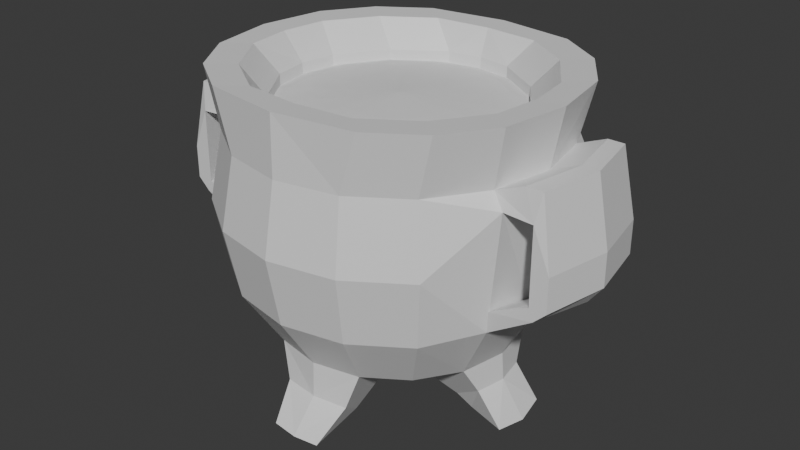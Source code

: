 # Source: Caldeir_o.blend  (saved by Blender 5.0.119; exported with 4.5.12 LTS)
import bpy
from mathutils import Matrix  # noqa: F401  (used for matrix-valued properties, if any)

bpy.ops.wm.read_factory_settings(use_empty=True)
scene = bpy.context.scene
scene.name = 'Scene'

# ---- collections
col_collection = bpy.data.collections.new('Collection'); scene.collection.children.link(col_collection)

# ---- materials (node trees are filled in below, after node groups)
mat_materiais = bpy.data.materials.new('Materiais')
mat_materiais.diffuse_color = (0.08849, 0.08849, 0.08849, 1.0)
mat_materiais_001 = bpy.data.materials.new('Materiais.001')
mat_materiais_001.diffuse_color = (0.006677, 0.3666, 1.0, 1.0)

# ---- material node trees
mat_materiais.use_nodes = True; mat_materiais.node_tree.nodes.clear()
_N = mat_materiais.node_tree.nodes; _L = mat_materiais.node_tree.links
n0 = _N.new('ShaderNodeBsdfPrincipled'); n0.name = 'BSDF - Pré-fundamentado'; n0.location = (-200, 100)
n1 = _N.new('ShaderNodeOutputMaterial'); n1.name = 'Saída de material'; n1.location = (200, 100)
_L.new(n0.outputs[0], n1.inputs[0])
n1.is_active_output = True
mat_materiais_001.use_nodes = True; mat_materiais_001.node_tree.nodes.clear()
_N = mat_materiais_001.node_tree.nodes; _L = mat_materiais_001.node_tree.links
n0 = _N.new('ShaderNodeBsdfPrincipled'); n0.name = 'BSDF - Pré-fundamentado'; n0.location = (-200, 100)
n1 = _N.new('ShaderNodeOutputMaterial'); n1.name = 'Saída de material'; n1.location = (200, 100)
_L.new(n0.outputs[0], n1.inputs[0])
n1.is_active_output = True

# ---- world
world_world = bpy.data.worlds.new('World'); scene.world = world_world
world_world.use_nodes = True; world_world.node_tree.nodes.clear()
_N = world_world.node_tree.nodes; _L = world_world.node_tree.links
n0 = _N.new('ShaderNodeOutputWorld'); n0.name = 'World Output'; n0.location = (200, 100)
n1 = _N.new('ShaderNodeBackground'); n1.name = 'Background'; n1.location = (-200, 100)
n1.inputs[0].default_value = (0.05088, 0.05088, 0.05088, 1.0)
_L.new(n1.outputs[0], n0.inputs[0])
n0.is_active_output = True
world_world.color = (0.05088, 0.05088, 0.05088)
world_world.sun_shadow_jitter_overblur = 0.0

# ---- meshes
me_esfera_uv = bpy.data.meshes.new('Esfera UV')
me_esfera_uv.from_pydata([(0.0, 0.0, -1.0), (0.9887, 0.0, 0.7071), (0.9239, -1.192e-07, 0.3827), (1.0, -1.49e-07, 0.3036), (0.8679, -1.578e-07, -0.3903), (0.7071, -8.941e-08, -0.7071), (0.3827, -4.47e-08, -0.9239), (0.9233, -0.3863, 0.7071), (0.8536, -0.3536, 0.3827), (0.9239, -0.3827, 0.3036), (0.8528, -0.3681, -0.3526), (0.6533, -0.2706, -0.7071), (0.3536, -0.1464, -0.9239), (0.7372, -0.6649, 0.7071), (0.6533, -0.6533, 0.3827), (0.7071, -0.7071, 0.0), (0.6533, -0.6533, -0.3827), (0.5, -0.5, -0.7071), (0.2706, -0.2706, -0.9239), (0.4586, -0.851, 0.7071), (0.3536, -0.8536, 0.3827), (0.3827, -0.9239, 0.0), (0.3536, -0.8536, -0.3827), (0.2706, -0.6533, -0.7071), (0.1464, -0.3536, -0.9239), (0.0, -0.9164, 0.7071), (-2.384e-07, -0.9239, 0.3827), (-3.576e-07, -1.0, 0.0), (-2.384e-07, -0.9239, -0.3827), (-2.235e-07, -0.7071, -0.7071), (-1.192e-07, -0.3827, -0.9239), (0.0, -0.7604, 0.7016), (0.3278, -0.7302, 0.7016), (0.6064, -0.544, 0.7016), (0.7926, -0.2654, 0.7016), (0.8278, 0.0, 0.7016), (1.092, -1.687e-07, 0.4497), (1.168, -1.985e-07, 0.2945), (1.022, -0.3536, 0.4497), (1.092, -0.3827, 0.2945), (1.19, -1.687e-07, 0.4497), (1.266, -1.985e-07, 0.06698), (1.119, -0.3536, 0.4497), (1.19, -0.3827, 0.06698), (1.168, -1.985e-07, -0.1207), (1.092, -0.3827, -0.1207), (1.266, -1.985e-07, -0.1207), (1.19, -0.3827, -0.1207), (1.099, -1.985e-07, -0.177), (1.032, -0.3827, -0.1398), (1.184, -1.985e-07, -0.2248), (1.117, -0.3827, -0.1876), (0.8897, 0.0, -0.301), (0.8684, -0.3827, -0.2257), (0.7196, -9.214e-08, -0.8617), (0.5075, -6.292e-08, -1.003), (0.6844, -0.1769, -0.8617), (0.4885, -0.09572, -1.003), (0.8585, -1.122e-07, -1.056), (0.6035, -8.302e-08, -1.058), (0.8291, -0.1769, -1.037), (0.5876, -0.09572, -1.047), (0.2043, -0.6883, -0.9066), (0.1406, -0.5347, -1.018), (0.0, -0.7159, -0.9066), (0.0, -0.5496, -1.018), (0.1497, -0.8598, -1.069), (0.1155, -0.7609, -1.094), (0.0, -0.8736, -1.075), (0.0, -0.7684, -1.097), (0.0, -0.7028, 0.5501), (0.1979, -0.6725, 0.5501), (0.4765, -0.4864, 0.5501), (0.6626, -0.2078, 0.5501), (0.6978, 0.0, 0.5501), (0.0, -0.7028, -0.5965), (0.1979, -0.6725, -0.5965), (0.4765, -0.4864, -0.5965), (0.6626, -0.2078, -0.5965), (0.6978, 0.0, -0.5965), (0.0, -0.09218, -0.5965), (0.0, -0.08497, -0.5965), (0.03188, -0.04069, -0.5965), (0.07616, 0.0, -0.5965), (0.08454, 0.0, -0.5965)], [], [(9, 3, 37, 39), (11, 12, 57, 56), (5, 11, 56, 54), (4, 3, 9, 10), (2, 1, 7, 8), (0, 6, 12), (5, 4, 10, 11), (8, 9, 39, 38), (10, 9, 15, 16), (8, 7, 13, 14), (0, 12, 18), (11, 10, 16, 17), (9, 8, 14, 15), (12, 11, 17, 18), (0, 18, 24), (17, 16, 22, 23), (15, 14, 20, 21), (18, 17, 23, 24), (16, 15, 21, 22), (14, 13, 19, 20), (21, 20, 26, 27), (24, 23, 62, 63), (22, 21, 27, 28), (20, 19, 25, 26), (0, 24, 30), (23, 22, 28, 29), (25, 19, 32, 31), (19, 13, 33, 32), (7, 1, 35, 34), (13, 7, 34, 33), (38, 39, 43, 42), (36, 38, 42, 40), (2, 8, 38, 36), (41, 40, 42, 43), (41, 43, 47, 46), (47, 45, 49, 51), (43, 39, 45, 47), (39, 37, 44, 45), (50, 51, 10, 4), (46, 47, 51, 50), (45, 44, 48, 49), (53, 52, 4, 10), (49, 48, 52, 53), (51, 49, 53, 10), (54, 56, 60, 58), (12, 6, 55, 57), (59, 58, 60, 61), (56, 57, 61, 60), (57, 55, 59, 61), (65, 63, 67, 69), (30, 24, 63, 65), (23, 29, 64, 62), (67, 66, 68, 69), (63, 62, 66, 67), (62, 64, 68, 66), (32, 33, 72, 71), (34, 35, 74, 73), (31, 32, 71, 70), (33, 34, 73, 72), (73, 74, 79, 78), (70, 71, 76, 75), (72, 73, 78, 77), (71, 72, 77, 76), (78, 79, 84, 83), (75, 76, 81, 80), (77, 78, 83, 82), (76, 77, 82, 81)])
_uv = me_esfera_uv.uv_layers.new(name='Mapa UV')
_uv.uv.foreach_set('vector', [0.4375, 0.5, 0.5, 0.5, 0.5, 0.5, 0.4375, 0.5, 0.4375, 0.25, 0.4375, 0.125, 0.4375, 0.125, 0.4375, 0.25, 0.5, 0.25, 0.4375, 0.25, 0.4375, 0.25, 0.5, 0.25, 0.5, 0.375, 0.5, 0.5, 0.4375, 0.5, 0.4375, 0.375, 0.5, 0.625, 0.5, 0.75, 0.4375, 0.75, 0.4375, 0.625, 0.4687, 0.0, 0.5, 0.125, 0.4375, 0.125, 0.5, 0.25, 0.5, 0.375, 0.4375, 0.375, 0.4375, 0.25, 0.4375, 0.625, 0.4375, 0.5, 0.4375, 0.5, 0.4375, 0.625, 0.4375, 0.375, 0.4375, 0.5, 0.375, 0.5, 0.375, 0.375, 0.4375, 0.625, 0.4375, 0.75, 0.375, 0.75, 0.375, 0.625, 0.4062, 0.0, 0.4375, 0.125, 0.375, 0.125, 0.4375, 0.25, 0.4375, 0.375, 0.375, 0.375, 0.375, 0.25, 0.4375, 0.5, 0.4375, 0.625, 0.375, 0.625, 0.375, 0.5, 0.4375, 0.125, 0.4375, 0.25, 0.375, 0.25, 0.375, 0.125, 0.3437, 0.0, 0.375, 0.125, 0.3125, 0.125, 0.375, 0.25, 0.375, 0.375, 0.3125, 0.375, 0.3125, 0.25, 0.375, 0.5, 0.375, 0.625, 0.3125, 0.625, 0.3125, 0.5, 0.375, 0.125, 0.375, 0.25, 0.3125, 0.25, 0.3125, 0.125, 0.375, 0.375, 0.375, 0.5, 0.3125, 0.5, 0.3125, 0.375, 0.375, 0.625, 0.375, 0.75, 0.3125, 0.75, 0.3125, 0.625, 0.3125, 0.5, 0.3125, 0.625, 0.25, 0.625, 0.25, 0.5, 0.3125, 0.125, 0.3125, 0.25, 0.3125, 0.25, 0.3125, 0.125, 0.3125, 0.375, 0.3125, 0.5, 0.25, 0.5, 0.25, 0.375, 0.3125, 0.625, 0.3125, 0.75, 0.25, 0.75, 0.25, 0.625, 0.2812, 0.0, 0.3125, 0.125, 0.25, 0.125, 0.3125, 0.25, 0.3125, 0.375, 0.25, 0.375, 0.25, 0.25, 0.25, 0.75, 0.3125, 0.75, 0.3125, 0.75, 0.25, 0.75, 0.3125, 0.75, 0.375, 0.75, 0.375, 0.75, 0.3125, 0.75, 0.4375, 0.75, 0.5, 0.75, 0.5, 0.75, 0.4375, 0.75, 0.375, 0.75, 0.4375, 0.75, 0.4375, 0.75, 0.375, 0.75, 0.4375, 0.625, 0.4375, 0.5, 0.4375, 0.5, 0.4375, 0.625, 0.5, 0.625, 0.4375, 0.625, 0.4375, 0.625, 0.5, 0.625, 0.5, 0.625, 0.4375, 0.625, 0.4375, 0.625, 0.5, 0.625, 0.5, 0.5, 0.5, 0.625, 0.4375, 0.625, 0.4375, 0.5, 0.5, 0.5, 0.4375, 0.5, 0.4375, 0.5, 0.5, 0.5, 0.4375, 0.5, 0.4375, 0.5, 0.4375, 0.5, 0.4375, 0.5, 0.4375, 0.5, 0.4375, 0.5, 0.4375, 0.5, 0.4375, 0.5, 0.4375, 0.5, 0.5, 0.5, 0.5, 0.5, 0.4375, 0.5, 0.5, 0.5, 0.4375, 0.5, 0.4375, 0.5, 0.5, 0.5, 0.5, 0.5, 0.4375, 0.5, 0.4375, 0.5, 0.5, 0.5, 0.4375, 0.5, 0.5, 0.5, 0.5, 0.5, 0.4375, 0.5, 0.4375, 0.5, 0.5, 0.5, 0.5, 0.5, 0.4375, 0.5, 0.4375, 0.5, 0.5, 0.5, 0.5, 0.5, 0.4375, 0.5, 0.4375, 0.5, 0.4375, 0.5, 0.4375, 0.5, 0.4375, 0.5, 0.5, 0.25, 0.4375, 0.25, 0.4375, 0.25, 0.5, 0.25, 0.4375, 0.125, 0.5, 0.125, 0.5, 0.125, 0.4375, 0.125, 0.5, 0.125, 0.5, 0.25, 0.4375, 0.25, 0.4375, 0.125, 0.4375, 0.25, 0.4375, 0.125, 0.4375, 0.125, 0.4375, 0.25, 0.4375, 0.125, 0.5, 0.125, 0.5, 0.125, 0.4375, 0.125, 0.25, 0.125, 0.3125, 0.125, 0.3125, 0.125, 0.25, 0.125, 0.25, 0.125, 0.3125, 0.125, 0.3125, 0.125, 0.25, 0.125, 0.3125, 0.25, 0.25, 0.25, 0.25, 0.25, 0.3125, 0.25, 0.3125, 0.125, 0.3125, 0.25, 0.25, 0.25, 0.25, 0.125, 0.3125, 0.125, 0.3125, 0.25, 0.3125, 0.25, 0.3125, 0.125, 0.3125, 0.25, 0.25, 0.25, 0.25, 0.25, 0.3125, 0.25, 0.3125, 0.75, 0.375, 0.75, 0.375, 0.75, 0.3125, 0.75, 0.4375, 0.75, 0.5, 0.75, 0.5, 0.75, 0.4375, 0.75, 0.25, 0.75, 0.3125, 0.75, 0.3125, 0.75, 0.25, 0.75, 0.375, 0.75, 0.4375, 0.75, 0.4375, 0.75, 0.375, 0.75, 0.4375, 0.75, 0.5, 0.75, 0.5, 0.75, 0.4375, 0.75, 0.25, 0.75, 0.3125, 0.75, 0.3125, 0.75, 0.25, 0.75, 0.375, 0.75, 0.4375, 0.75, 0.4375, 0.75, 0.375, 0.75, 0.3125, 0.75, 0.375, 0.75, 0.375, 0.75, 0.3125, 0.75, 0.4375, 0.75, 0.5, 0.75, 0.5, 0.75, 0.4375, 0.75, 0.25, 0.75, 0.3125, 0.75, 0.3125, 0.75, 0.25, 0.75, 0.375, 0.75, 0.4375, 0.75, 0.4375, 0.75, 0.375, 0.75, 0.3125, 0.75, 0.375, 0.75, 0.375, 0.75, 0.3125, 0.75])
me_esfera_uv.materials.append(mat_materiais)
me_esfera_uv.update()
me_esfera_uv_001 = bpy.data.meshes.new('Esfera UV.001')
me_esfera_uv_001.from_pydata([(0.0, 0.9239, 0.3827), (0.0, 1.0, 0.0), (0.0, 0.9239, -0.3827), (0.0, 0.3827, -0.9239), (0.0, 0.0, -1.0), (0.3536, 0.8536, 0.3827), (0.3827, 0.9239, 0.0), (0.3536, 0.8536, -0.3827), (0.2706, 0.6533, -0.7071), (0.1464, 0.3536, -0.9239), (0.6533, 0.6533, 0.3827), (0.7071, 0.7071, 0.0), (0.6533, 0.6533, -0.3827), (0.5, 0.5, -0.7071), (0.2706, 0.2706, -0.9239), (0.8536, 0.3536, 0.3827), (0.9239, 0.3827, 0.0), (0.8536, 0.3536, -0.3827), (0.6533, 0.2706, -0.7071), (0.3536, 0.1464, -0.9239), (0.9239, -1.192e-07, 0.3827), (1.0, -1.49e-07, 0.0), (0.9239, -1.192e-07, -0.3827), (0.7071, -8.941e-08, -0.7071), (0.3827, -4.47e-08, -0.9239), (0.8536, -0.3536, 0.3827), (0.9239, -0.3827, 0.0), (0.8536, -0.3536, -0.3827), (0.6533, -0.2706, -0.7071), (0.3536, -0.1464, -0.9239), (0.6533, -0.6533, 0.3827), (0.7071, -0.7071, 0.0), (0.6533, -0.6533, -0.3827), (0.5, -0.5, -0.7071), (0.2706, -0.2706, -0.9239), (0.3536, -0.8536, 0.3827), (0.3827, -0.9239, 0.0), (0.3536, -0.8536, -0.3827), (0.2706, -0.6533, -0.7071), (0.1464, -0.3536, -0.9239), (-2.384e-07, -0.9239, 0.3827), (-3.576e-07, -1.0, 0.0), (-2.384e-07, -0.9239, -0.3827), (-2.235e-07, -0.7071, -0.7071), (-1.192e-07, -0.3827, -0.9239), (-0.3536, -0.8536, 0.3827), (-0.3827, -0.9239, 0.0), (-0.3536, -0.8536, -0.3827), (-0.2706, -0.6533, -0.7071), (-0.1464, -0.3536, -0.9239), (-0.6533, -0.6533, 0.3827), (-0.7071, -0.7071, 0.0), (-0.6533, -0.6533, -0.3827), (-0.5, -0.5, -0.7071), (-0.2706, -0.2706, -0.9239), (-0.8536, -0.3536, 0.3827), (-0.9239, -0.3827, 0.0), (-0.8536, -0.3536, -0.3827), (-0.6533, -0.2706, -0.7071), (-0.3536, -0.1464, -0.9239), (-0.9239, 3.576e-07, 0.3827), (-1.0, 5.066e-07, 0.0), (-0.9239, 3.576e-07, -0.3827), (-0.7071, 3.278e-07, -0.7071), (-0.3827, 1.788e-07, -0.9239), (-0.8536, 0.3536, 0.3827), (-0.9239, 0.3827, 0.0), (-0.8536, 0.3536, -0.3827), (-0.6533, 0.2706, -0.7071), (-0.3536, 0.1464, -0.9239), (-0.6533, 0.6533, 0.3827), (-0.7071, 0.7071, 0.0), (-0.6533, 0.6533, -0.3827), (-0.5, 0.5, -0.7071), (-0.2706, 0.2706, -0.9239), (-0.3536, 0.8536, 0.3827), (-0.3827, 0.9239, 0.0), (-0.3536, 0.8536, -0.3827), (-0.2706, 0.6533, -0.7071), (-0.1464, 0.3536, -0.9239), (4.47e-07, 0.7071, -0.7071), (-1.396e-10, -1.898e-09, 0.8576), (-1.396e-10, 0.9546, 0.7516), (0.1513, 0.3653, 0.8309), (0.2796, 0.675, 0.8014), (0.3653, 0.8819, 0.7516), (0.2796, 0.2796, 0.8309), (0.5166, 0.5166, 0.8014), (0.675, 0.675, 0.7516), (0.3653, 0.1513, 0.8309), (0.675, 0.2796, 0.8014), (0.8819, 0.3653, 0.7516), (0.3954, -4.809e-08, 0.8309), (0.7306, -9.428e-08, 0.8014), (0.9546, -1.251e-07, 0.7516), (0.3653, -0.1513, 0.8309), (0.675, -0.2796, 0.8014), (0.8819, -0.3653, 0.7516), (0.2796, -0.2796, 0.8309), (0.5166, -0.5166, 0.8014), (0.675, -0.675, 0.7516), (0.1513, -0.3653, 0.8309), (0.2796, -0.675, 0.8014), (0.3653, -0.8819, 0.7516), (-1.233e-07, -0.3954, 0.8309), (-2.311e-07, -0.7306, 0.8014), (-2.465e-07, -0.9546, 0.7516), (-0.1513, -0.3653, 0.8309), (-0.2796, -0.675, 0.8014), (-0.3653, -0.8819, 0.7516), (-0.2796, -0.2796, 0.8309), (-0.5166, -0.5166, 0.8014), (-0.675, -0.675, 0.7516), (-0.3653, -0.1513, 0.8309), (-0.675, -0.2796, 0.8014), (-0.8819, -0.3653, 0.7516), (-0.3954, 1.829e-07, 0.8309), (-0.7306, 3.368e-07, 0.8014), (-0.9546, 3.676e-07, 0.7516), (-0.3653, 0.1513, 0.8309), (-0.675, 0.2796, 0.8014), (-0.8819, 0.3653, 0.7516), (-0.2796, 0.2796, 0.8309), (-0.5166, 0.5166, 0.8014), (-0.675, 0.675, 0.7516), (-0.1513, 0.3653, 0.8309), (-0.2796, 0.675, 0.8014), (-0.3653, 0.8819, 0.7516), (2.462e-07, 0.3954, 0.8309), (4.618e-07, 0.7306, 0.8014)], [], [(4, 3, 9), (80, 2, 7, 8), (1, 0, 5, 6), (3, 80, 8, 9), (2, 1, 6, 7), (8, 7, 12, 13), (6, 5, 10, 11), (9, 8, 13, 14), (7, 6, 11, 12), (4, 9, 14), (14, 13, 18, 19), (12, 11, 16, 17), (4, 14, 19), (13, 12, 17, 18), (11, 10, 15, 16), (17, 16, 21, 22), (4, 19, 24), (18, 17, 22, 23), (16, 15, 20, 21), (19, 18, 23, 24), (4, 24, 29), (23, 22, 27, 28), (21, 20, 25, 26), (24, 23, 28, 29), (22, 21, 26, 27), (26, 25, 30, 31), (29, 28, 33, 34), (27, 26, 31, 32), (4, 29, 34), (28, 27, 32, 33), (34, 33, 38, 39), (32, 31, 36, 37), (4, 34, 39), (33, 32, 37, 38), (31, 30, 35, 36), (4, 39, 44), (38, 37, 42, 43), (36, 35, 40, 41), (39, 38, 43, 44), (37, 36, 41, 42), (4, 44, 49), (43, 42, 47, 48), (41, 40, 45, 46), (44, 43, 48, 49), (42, 41, 46, 47), (49, 48, 53, 54), (47, 46, 51, 52), (4, 49, 54), (48, 47, 52, 53), (46, 45, 50, 51), (54, 53, 58, 59), (52, 51, 56, 57), (4, 54, 59), (53, 52, 57, 58), (51, 50, 55, 56), (45, 40, 106, 109), (25, 20, 94, 97), (4, 59, 64), (58, 57, 62, 63), (56, 55, 60, 61), (20, 15, 91, 94), (59, 58, 63, 64), (57, 56, 61, 62), (65, 60, 118, 121), (63, 62, 67, 68), (61, 60, 65, 66), (0, 75, 127, 82), (64, 63, 68, 69), (62, 61, 66, 67), (5, 0, 82, 85), (70, 65, 121, 124), (4, 64, 69), (69, 68, 73, 74), (67, 66, 71, 72), (40, 35, 103, 106), (10, 5, 85, 88), (4, 69, 74), (68, 67, 72, 73), (66, 65, 70, 71), (55, 50, 112, 115), (72, 71, 76, 77), (35, 30, 100, 103), (15, 10, 88, 91), (4, 74, 79), (73, 72, 77, 78), (71, 70, 75, 76), (60, 55, 115, 118), (74, 73, 78, 79), (4, 79, 3), (78, 77, 2, 80), (76, 75, 0, 1), (30, 25, 97, 100), (79, 78, 80, 3), (77, 76, 1, 2), (75, 70, 124, 127), (50, 45, 109, 112), (82, 129, 84, 85), (128, 81, 83), (129, 128, 83, 84), (84, 83, 86, 87), (85, 84, 87, 88), (83, 81, 86), (88, 87, 90, 91), (86, 81, 89), (87, 86, 89, 90), (91, 90, 93, 94), (89, 81, 92), (90, 89, 92, 93), (93, 92, 95, 96), (94, 93, 96, 97), (92, 81, 95), (96, 95, 98, 99), (97, 96, 99, 100), (95, 81, 98), (100, 99, 102, 103), (98, 81, 101), (99, 98, 101, 102), (103, 102, 105, 106), (101, 81, 104), (102, 101, 104, 105), (105, 104, 107, 108), (106, 105, 108, 109), (104, 81, 107), (108, 107, 110, 111), (109, 108, 111, 112), (107, 81, 110), (112, 111, 114, 115), (110, 81, 113), (111, 110, 113, 114), (113, 81, 116), (114, 113, 116, 117), (115, 114, 117, 118), (117, 116, 119, 120), (118, 117, 120, 121), (116, 81, 119), (121, 120, 123, 124), (119, 81, 122), (120, 119, 122, 123), (124, 123, 126, 127), (122, 81, 125), (123, 122, 125, 126), (126, 125, 128, 129), (127, 126, 129, 82), (125, 81, 128)])
_uv = me_esfera_uv_001.uv_layers.new(name='Mapa UV')
_uv.uv.foreach_set('vector', [0.7188, 0.0, 0.75, 0.125, 0.6875, 0.125, 0.75, 0.25, 0.75, 0.375, 0.6875, 0.375, 0.6875, 0.25, 0.75, 0.5, 0.75, 0.625, 0.6875, 0.625, 0.6875, 0.5, 0.75, 0.125, 0.75, 0.25, 0.6875, 0.25, 0.6875, 0.125, 0.75, 0.375, 0.75, 0.5, 0.6875, 0.5, 0.6875, 0.375, 0.6875, 0.25, 0.6875, 0.375, 0.625, 0.375, 0.625, 0.25, 0.6875, 0.5, 0.6875, 0.625, 0.625, 0.625, 0.625, 0.5, 0.6875, 0.125, 0.6875, 0.25, 0.625, 0.25, 0.625, 0.125, 0.6875, 0.375, 0.6875, 0.5, 0.625, 0.5, 0.625, 0.375, 0.6562, 0.0, 0.6875, 0.125, 0.625, 0.125, 0.625, 0.125, 0.625, 0.25, 0.5625, 0.25, 0.5625, 0.125, 0.625, 0.375, 0.625, 0.5, 0.5625, 0.5, 0.5625, 0.375, 0.5938, 0.0, 0.625, 0.125, 0.5625, 0.125, 0.625, 0.25, 0.625, 0.375, 0.5625, 0.375, 0.5625, 0.25, 0.625, 0.5, 0.625, 0.625, 0.5625, 0.625, 0.5625, 0.5, 0.5625, 0.375, 0.5625, 0.5, 0.5, 0.5, 0.5, 0.375, 0.5312, 0.0, 0.5625, 0.125, 0.5, 0.125, 0.5625, 0.25, 0.5625, 0.375, 0.5, 0.375, 0.5, 0.25, 0.5625, 0.5, 0.5625, 0.625, 0.5, 0.625, 0.5, 0.5, 0.5625, 0.125, 0.5625, 0.25, 0.5, 0.25, 0.5, 0.125, 0.4687, 0.0, 0.5, 0.125, 0.4375, 0.125, 0.5, 0.25, 0.5, 0.375, 0.4375, 0.375, 0.4375, 0.25, 0.5, 0.5, 0.5, 0.625, 0.4375, 0.625, 0.4375, 0.5, 0.5, 0.125, 0.5, 0.25, 0.4375, 0.25, 0.4375, 0.125, 0.5, 0.375, 0.5, 0.5, 0.4375, 0.5, 0.4375, 0.375, 0.4375, 0.5, 0.4375, 0.625, 0.375, 0.625, 0.375, 0.5, 0.4375, 0.125, 0.4375, 0.25, 0.375, 0.25, 0.375, 0.125, 0.4375, 0.375, 0.4375, 0.5, 0.375, 0.5, 0.375, 0.375, 0.4062, 0.0, 0.4375, 0.125, 0.375, 0.125, 0.4375, 0.25, 0.4375, 0.375, 0.375, 0.375, 0.375, 0.25, 0.375, 0.125, 0.375, 0.25, 0.3125, 0.25, 0.3125, 0.125, 0.375, 0.375, 0.375, 0.5, 0.3125, 0.5, 0.3125, 0.375, 0.3437, 0.0, 0.375, 0.125, 0.3125, 0.125, 0.375, 0.25, 0.375, 0.375, 0.3125, 0.375, 0.3125, 0.25, 0.375, 0.5, 0.375, 0.625, 0.3125, 0.625, 0.3125, 0.5, 0.2812, 0.0, 0.3125, 0.125, 0.25, 0.125, 0.3125, 0.25, 0.3125, 0.375, 0.25, 0.375, 0.25, 0.25, 0.3125, 0.5, 0.3125, 0.625, 0.25, 0.625, 0.25, 0.5, 0.3125, 0.125, 0.3125, 0.25, 0.25, 0.25, 0.25, 0.125, 0.3125, 0.375, 0.3125, 0.5, 0.25, 0.5, 0.25, 0.375, 0.2187, 0.0, 0.25, 0.125, 0.1875, 0.125, 0.25, 0.25, 0.25, 0.375, 0.1875, 0.375, 0.1875, 0.25, 0.25, 0.5, 0.25, 0.625, 0.1875, 0.625, 0.1875, 0.5, 0.25, 0.125, 0.25, 0.25, 0.1875, 0.25, 0.1875, 0.125, 0.25, 0.375, 0.25, 0.5, 0.1875, 0.5, 0.1875, 0.375, 0.1875, 0.125, 0.1875, 0.25, 0.125, 0.25, 0.125, 0.125, 0.1875, 0.375, 0.1875, 0.5, 0.125, 0.5, 0.125, 0.375, 0.1562, 0.0, 0.1875, 0.125, 0.125, 0.125, 0.1875, 0.25, 0.1875, 0.375, 0.125, 0.375, 0.125, 0.25, 0.1875, 0.5, 0.1875, 0.625, 0.125, 0.625, 0.125, 0.5, 0.125, 0.125, 0.125, 0.25, 0.0625, 0.25, 0.0625, 0.125, 0.125, 0.375, 0.125, 0.5, 0.0625, 0.5, 0.0625, 0.375, 0.09375, 0.0, 0.125, 0.125, 0.0625, 0.125, 0.125, 0.25, 0.125, 0.375, 0.0625, 0.375, 0.0625, 0.25, 0.125, 0.5, 0.125, 0.625, 0.0625, 0.625, 0.0625, 0.5, 0.1875, 0.625, 0.25, 0.625, 0.25, 0.625, 0.1875, 0.625, 0.4375, 0.625, 0.5, 0.625, 0.5, 0.625, 0.4375, 0.625, 0.03125, 0.0, 0.0625, 0.125, 0.0, 0.125, 0.0625, 0.25, 0.0625, 0.375, 0.0, 0.375, 0.0, 0.25, 0.0625, 0.5, 0.0625, 0.625, 0.0, 0.625, 0.0, 0.5, 0.5, 0.625, 0.5625, 0.625, 0.5625, 0.625, 0.5, 0.625, 0.0625, 0.125, 0.0625, 0.25, 0.0, 0.25, 0.0, 0.125, 0.0625, 0.375, 0.0625, 0.5, 0.0, 0.5, 0.0, 0.375, 0.9375, 0.625, 1.0, 0.625, 1.0, 0.625, 0.9375, 0.625, 1.0, 0.25, 1.0, 0.375, 0.9375, 0.375, 0.9375, 0.25, 1.0, 0.5, 1.0, 0.625, 0.9375, 0.625, 0.9375, 0.5, 0.75, 0.625, 0.8125, 0.625, 0.8125, 0.625, 0.75, 0.625, 1.0, 0.125, 1.0, 0.25, 0.9375, 0.25, 0.9375, 0.125, 1.0, 0.375, 1.0, 0.5, 0.9375, 0.5, 0.9375, 0.375, 0.6875, 0.625, 0.75, 0.625, 0.75, 0.625, 0.6875, 0.625, 0.875, 0.625, 0.9375, 0.625, 0.9375, 0.625, 0.875, 0.625, 0.9687, 0.0, 1.0, 0.125, 0.9375, 0.125, 0.9375, 0.125, 0.9375, 0.25, 0.875, 0.25, 0.875, 0.125, 0.9375, 0.375, 0.9375, 0.5, 0.875, 0.5, 0.875, 0.375, 0.25, 0.625, 0.3125, 0.625, 0.3125, 0.625, 0.25, 0.625, 0.625, 0.625, 0.6875, 0.625, 0.6875, 0.625, 0.625, 0.625, 0.9062, 0.0, 0.9375, 0.125, 0.875, 0.125, 0.9375, 0.25, 0.9375, 0.375, 0.875, 0.375, 0.875, 0.25, 0.9375, 0.5, 0.9375, 0.625, 0.875, 0.625, 0.875, 0.5, 0.0625, 0.625, 0.125, 0.625, 0.125, 0.625, 0.0625, 0.625, 0.875, 0.375, 0.875, 0.5, 0.8125, 0.5, 0.8125, 0.375, 0.3125, 0.625, 0.375, 0.625, 0.375, 0.625, 0.3125, 0.625, 0.5625, 0.625, 0.625, 0.625, 0.625, 0.625, 0.5625, 0.625, 0.8437, 0.0, 0.875, 0.125, 0.8125, 0.125, 0.875, 0.25, 0.875, 0.375, 0.8125, 0.375, 0.8125, 0.25, 0.875, 0.5, 0.875, 0.625, 0.8125, 0.625, 0.8125, 0.5, 0.0, 0.625, 0.0625, 0.625, 0.0625, 0.625, 0.0, 0.625, 0.875, 0.125, 0.875, 0.25, 0.8125, 0.25, 0.8125, 0.125, 0.7812, 0.0, 0.8125, 0.125, 0.75, 0.125, 0.8125, 0.25, 0.8125, 0.375, 0.75, 0.375, 0.75, 0.25, 0.8125, 0.5, 0.8125, 0.625, 0.75, 0.625, 0.75, 0.5, 0.375, 0.625, 0.4375, 0.625, 0.4375, 0.625, 0.375, 0.625, 0.8125, 0.125, 0.8125, 0.25, 0.75, 0.25, 0.75, 0.125, 0.8125, 0.375, 0.8125, 0.5, 0.75, 0.5, 0.75, 0.375, 0.8125, 0.625, 0.875, 0.625, 0.875, 0.625, 0.8125, 0.625, 0.125, 0.625, 0.1875, 0.625, 0.1875, 0.625, 0.125, 0.625, 0.75, 0.625, 0.75, 0.75, 0.6875, 0.75, 0.6875, 0.625, 0.75, 0.875, 0.7187, 1.0, 0.6875, 0.875, 0.75, 0.75, 0.75, 0.875, 0.6875, 0.875, 0.6875, 0.75, 0.6875, 0.75, 0.6875, 0.875, 0.625, 0.875, 0.625, 0.75, 0.6875, 0.625, 0.6875, 0.75, 0.625, 0.75, 0.625, 0.625, 0.6875, 0.875, 0.6562, 1.0, 0.625, 0.875, 0.625, 0.625, 0.625, 0.75, 0.5625, 0.75, 0.5625, 0.625, 0.625, 0.875, 0.5938, 1.0, 0.5625, 0.875, 0.625, 0.75, 0.625, 0.875, 0.5625, 0.875, 0.5625, 0.75, 0.5625, 0.625, 0.5625, 0.75, 0.5, 0.75, 0.5, 0.625, 0.5625, 0.875, 0.5312, 1.0, 0.5, 0.875, 0.5625, 0.75, 0.5625, 0.875, 0.5, 0.875, 0.5, 0.75, 0.5, 0.75, 0.5, 0.875, 0.4375, 0.875, 0.4375, 0.75, 0.5, 0.625, 0.5, 0.75, 0.4375, 0.75, 0.4375, 0.625, 0.5, 0.875, 0.4687, 1.0, 0.4375, 0.875, 0.4375, 0.75, 0.4375, 0.875, 0.375, 0.875, 0.375, 0.75, 0.4375, 0.625, 0.4375, 0.75, 0.375, 0.75, 0.375, 0.625, 0.4375, 0.875, 0.4062, 1.0, 0.375, 0.875, 0.375, 0.625, 0.375, 0.75, 0.3125, 0.75, 0.3125, 0.625, 0.375, 0.875, 0.3437, 1.0, 0.3125, 0.875, 0.375, 0.75, 0.375, 0.875, 0.3125, 0.875, 0.3125, 0.75, 0.3125, 0.625, 0.3125, 0.75, 0.25, 0.75, 0.25, 0.625, 0.3125, 0.875, 0.2812, 1.0, 0.25, 0.875, 0.3125, 0.75, 0.3125, 0.875, 0.25, 0.875, 0.25, 0.75, 0.25, 0.75, 0.25, 0.875, 0.1875, 0.875, 0.1875, 0.75, 0.25, 0.625, 0.25, 0.75, 0.1875, 0.75, 0.1875, 0.625, 0.25, 0.875, 0.2187, 1.0, 0.1875, 0.875, 0.1875, 0.75, 0.1875, 0.875, 0.125, 0.875, 0.125, 0.75, 0.1875, 0.625, 0.1875, 0.75, 0.125, 0.75, 0.125, 0.625, 0.1875, 0.875, 0.1562, 1.0, 0.125, 0.875, 0.125, 0.625, 0.125, 0.75, 0.0625, 0.75, 0.0625, 0.625, 0.125, 0.875, 0.09375, 1.0, 0.0625, 0.875, 0.125, 0.75, 0.125, 0.875, 0.0625, 0.875, 0.0625, 0.75, 0.0625, 0.875, 0.03125, 1.0, 0.0, 0.875, 0.0625, 0.75, 0.0625, 0.875, 0.0, 0.875, 0.0, 0.75, 0.0625, 0.625, 0.0625, 0.75, 0.0, 0.75, 0.0, 0.625, 1.0, 0.75, 1.0, 0.875, 0.9375, 0.875, 0.9375, 0.75, 1.0, 0.625, 1.0, 0.75, 0.9375, 0.75, 0.9375, 0.625, 1.0, 0.875, 0.9687, 1.0, 0.9375, 0.875, 0.9375, 0.625, 0.9375, 0.75, 0.875, 0.75, 0.875, 0.625, 0.9375, 0.875, 0.9062, 1.0, 0.875, 0.875, 0.9375, 0.75, 0.9375, 0.875, 0.875, 0.875, 0.875, 0.75, 0.875, 0.625, 0.875, 0.75, 0.8125, 0.75, 0.8125, 0.625, 0.875, 0.875, 0.8437, 1.0, 0.8125, 0.875, 0.875, 0.75, 0.875, 0.875, 0.8125, 0.875, 0.8125, 0.75, 0.8125, 0.75, 0.8125, 0.875, 0.75, 0.875, 0.75, 0.75, 0.8125, 0.625, 0.8125, 0.75, 0.75, 0.75, 0.75, 0.625, 0.8125, 0.875, 0.7812, 1.0, 0.75, 0.875])
me_esfera_uv_001.materials.append(mat_materiais_001)
me_esfera_uv_001.update()

# ---- objects
ob_vazio = bpy.data.objects.new('Vazio', None)
ob_esfera_uv = bpy.data.objects.new('Esfera UV', me_esfera_uv)
ob_esfera_uv_001 = bpy.data.objects.new('Esfera UV.001', me_esfera_uv_001)

# ---- transforms, parenting, visibility, modifiers, constraints
ob_vazio.location = (0.0, -6.82e-08, -0.02165)
ob_vazio.rotation_euler = (1.571, -0.0, -0.0)
ob_vazio.scale = (0.2628, 0.2628, 0.2628)
ob_vazio.empty_display_type = 'IMAGE'
ob_vazio.empty_display_size = 5.0
ob_vazio.empty_image_depth = 'BACK'
ob_vazio.show_empty_image_perspective = False
ob_vazio.empty_image_side = 'FRONT'
ob_esfera_uv.location = (0.0, -3.296e-08, -0.02165)
ob_esfera_uv.scale = (0.4769, 0.4769, 0.4938)
_m = ob_esfera_uv.modifiers.new('Espelhar', 'MIRROR')
_m.use_axis = (True, True, False)
_m.use_clip = True
ob_esfera_uv_001.location = (0.0, -3.296e-08, -0.04481)
ob_esfera_uv_001.scale = (0.3918, 0.3918, 0.3419)

# ---- collection membership
col_collection.objects.link(ob_vazio)
col_collection.objects.link(ob_esfera_uv)
col_collection.objects.link(ob_esfera_uv_001)

# ---- scene / render settings (as saved in the file)
scene.frame_start = 1; scene.frame_end = 250; scene.frame_set(1)
scene.render.engine = 'BLENDER_EEVEE_NEXT'
scene.render.bake_bias = 0.0
scene.render.bake_samples = 0
scene.cycles.sampling_pattern = 'TABULATED_SOBOL'
scene.eevee.use_volume_custom_range = False
bpy.context.view_layer.update()

# ---- added for rendering (the .blend has no active camera and no usable light): camera, sun
cam_auto = bpy.data.cameras.new('AutoCamera')
cam_auto.lens = 50.0
cam_auto.sensor_width = 36.0
cam_auto.clip_end = 1000.0
ob_auto_camera = bpy.data.objects.new('AutoCamera', cam_auto)
scene.collection.objects.link(ob_auto_camera)
ob_auto_camera.location = (1.64499, -1.97399, 1.198)
ob_auto_camera.rotation_euler = (1.09748, -7.21219e-08, 0.694738)
scene.camera = ob_auto_camera
light_auto_sun = bpy.data.lights.new('AutoSun', 'SUN')
light_auto_sun.energy = 3.0
light_auto_sun.angle = 0.0523599
ob_auto_sun = bpy.data.objects.new('AutoSun', light_auto_sun)
scene.collection.objects.link(ob_auto_sun)
ob_auto_sun.rotation_euler = (0.872665, 0.174533, 0.523599)
bpy.context.view_layer.update()
